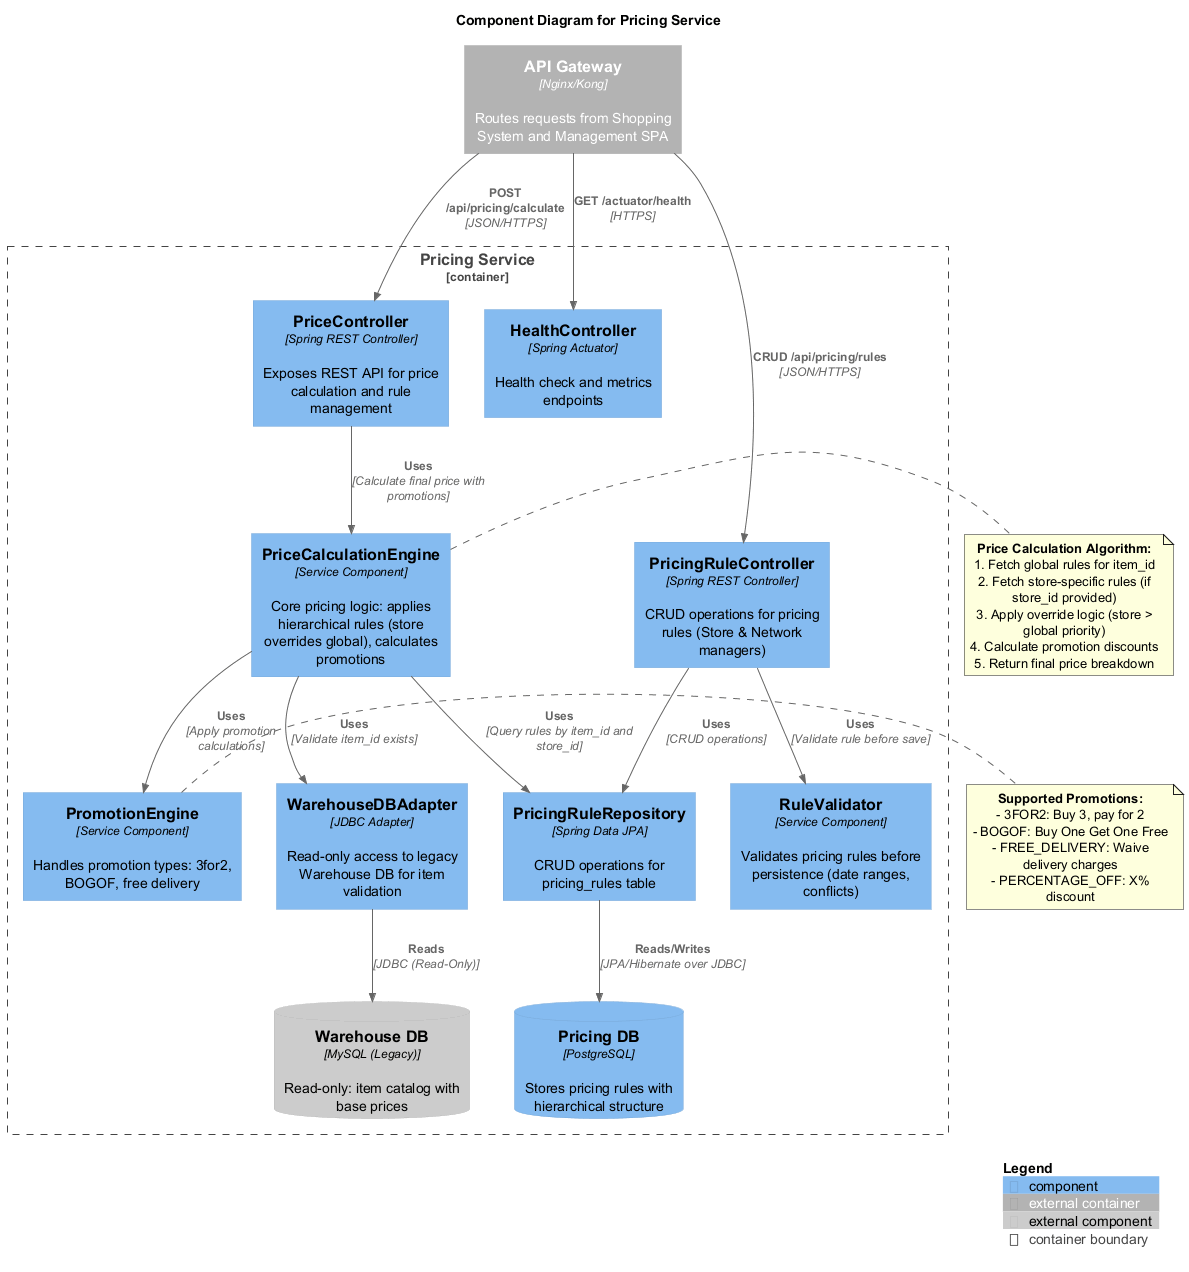

The diagram above was rendered by PlantUML. Its source (embedded in the PNG):
@startuml
!include https://raw.githubusercontent.com/plantuml-stdlib/C4-PlantUML/master/C4_Component.puml

title Component Diagram for Pricing Service

Container_Boundary(pricingService, "Pricing Service") {
    ' Presentation Layer
    Component(priceController, "PriceController", "Spring REST Controller", "Exposes REST API for price calculation and rule management")
    Component(ruleController, "PricingRuleController", "Spring REST Controller", "CRUD operations for pricing rules (Store & Network managers)")
    Component(healthController, "HealthController", "Spring Actuator", "Health check and metrics endpoints")
    
    ' Business Logic Layer
    Component(priceEngine, "PriceCalculationEngine", "Service Component", "Core pricing logic: applies hierarchical rules (store overrides global), calculates promotions")
    Component(promotionEngine, "PromotionEngine", "Service Component", "Handles promotion types: 3for2, BOGOF, free delivery")
    Component(ruleValidator, "RuleValidator", "Service Component", "Validates pricing rules before persistence (date ranges, conflicts)")
    
    ' Data Access Layer
    Component(pricingRepo, "PricingRuleRepository", "Spring Data JPA", "CRUD operations for pricing_rules table")
    Component(warehouseAdapter, "WarehouseDBAdapter", "JDBC Adapter", "Read-only access to legacy Warehouse DB for item validation")
    
    ' External Dependencies
    ComponentDb(pricingDB, "Pricing DB", "PostgreSQL", "Stores pricing rules with hierarchical structure")
    ComponentDb_Ext(warehouseDB, "Warehouse DB", "MySQL (Legacy)", "Read-only: item catalog with base prices")
}

' External Consumers
Container_Ext(apiGateway, "API Gateway", "Nginx/Kong", "Routes requests from Shopping System and Management SPA")

' --- Relationships ---

' API Gateway to Controllers
Rel(apiGateway, priceController, "POST /api/pricing/calculate", "JSON/HTTPS")
Rel(apiGateway, ruleController, "CRUD /api/pricing/rules", "JSON/HTTPS")
Rel(apiGateway, healthController, "GET /actuator/health", "HTTPS")

' Controllers to Business Logic
Rel(priceController, priceEngine, "Uses", "Calculate final price with promotions")
Rel(ruleController, ruleValidator, "Uses", "Validate rule before save")
Rel(ruleController, pricingRepo, "Uses", "CRUD operations")

' Business Logic Layer Interactions
Rel(priceEngine, pricingRepo, "Uses", "Query rules by item_id and store_id")
Rel(priceEngine, promotionEngine, "Uses", "Apply promotion calculations")
Rel(priceEngine, warehouseAdapter, "Uses", "Validate item_id exists")

' Data Access to Databases
Rel(pricingRepo, pricingDB, "Reads/Writes", "JPA/Hibernate over JDBC")
Rel(warehouseAdapter, warehouseDB, "Reads", "JDBC (Read-Only)")

' Business Logic Details
note right of priceEngine
  **Price Calculation Algorithm:**
  1. Fetch global rules for item_id
  2. Fetch store-specific rules (if store_id provided)
  3. Apply override logic (store > global priority)
  4. Calculate promotion discounts
  5. Return final price breakdown
end note

note right of promotionEngine
  **Supported Promotions:**
  - 3FOR2: Buy 3, pay for 2
  - BOGOF: Buy One Get One Free
  - FREE_DELIVERY: Waive delivery charges
  - PERCENTAGE_OFF: X% discount
end note

SHOW_LEGEND()
@enduml